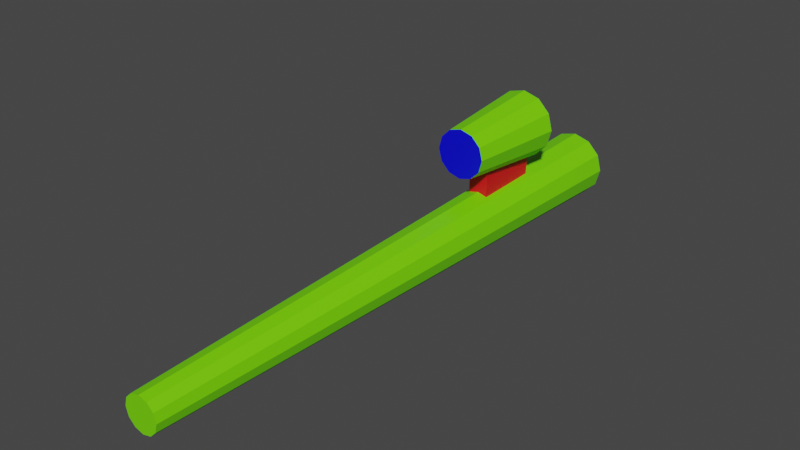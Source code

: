 # Source: Sniper.blend  (saved by Blender 2.90.8; exported with 4.5.12 LTS)
import bpy
from mathutils import Matrix  # noqa: F401  (used for matrix-valued properties, if any)

bpy.ops.wm.read_factory_settings(use_empty=True)
scene = bpy.context.scene
scene.name = 'Scene'

# ---- collections
col_collection = bpy.data.collections.new('Collection'); scene.collection.children.link(col_collection)

# ---- materials (node trees are filled in below, after node groups)
mat_material_003 = bpy.data.materials.new('Material.003')
mat_material_003.use_transparent_shadow = False
mat_material_001 = bpy.data.materials.new('Material.001')
mat_material_001.use_transparent_shadow = False
mat_material_002 = bpy.data.materials.new('Material.002')
mat_material_002.use_transparent_shadow = False

# ---- material node trees
mat_material_003.use_nodes = True; mat_material_003.node_tree.nodes.clear()
_N = mat_material_003.node_tree.nodes; _L = mat_material_003.node_tree.links
n0 = _N.new('ShaderNodeBsdfPrincipled'); n0.name = 'Principled BSDF'; n0.location = (10, 300)
n0.distribution = 'GGX'
n0.subsurface_method = 'BURLEY'
n0.inputs[0].default_value = (0.1807, 0.8, 0.0, 1.0)
n0.inputs[3].default_value = 1.45
n0.inputs[27].default_value = (0.0, 0.0, 0.0, 1.0)
n0.inputs[28].default_value = 1.0
n1 = _N.new('ShaderNodeOutputMaterial'); n1.name = 'Material Output'; n1.location = (300, 300)
_L.new(n0.outputs[0], n1.inputs[0])
n1.is_active_output = True
mat_material_001.use_nodes = True; mat_material_001.node_tree.nodes.clear()
_N = mat_material_001.node_tree.nodes; _L = mat_material_001.node_tree.links
n0 = _N.new('ShaderNodeBsdfPrincipled'); n0.name = 'Principled BSDF'; n0.location = (10, 300)
n0.distribution = 'GGX'
n0.subsurface_method = 'BURLEY'
n0.inputs[0].default_value = (0.0005068, 0.0, 0.8, 1.0)
n0.inputs[3].default_value = 1.45
n0.inputs[27].default_value = (0.0, 0.0, 0.0, 1.0)
n0.inputs[28].default_value = 1.0
n1 = _N.new('ShaderNodeOutputMaterial'); n1.name = 'Material Output'; n1.location = (300, 300)
_L.new(n0.outputs[0], n1.inputs[0])
n1.is_active_output = True
mat_material_002.use_nodes = True; mat_material_002.node_tree.nodes.clear()
_N = mat_material_002.node_tree.nodes; _L = mat_material_002.node_tree.links
n0 = _N.new('ShaderNodeBsdfPrincipled'); n0.name = 'Principled BSDF'; n0.location = (10, 300)
n0.distribution = 'GGX'
n0.subsurface_method = 'BURLEY'
n0.inputs[0].default_value = (0.8, 0.0, 0.01141, 1.0)
n0.inputs[3].default_value = 1.45
n0.inputs[27].default_value = (0.0, 0.0, 0.0, 1.0)
n0.inputs[28].default_value = 1.0
n1 = _N.new('ShaderNodeOutputMaterial'); n1.name = 'Material Output'; n1.location = (300, 300)
_L.new(n0.outputs[0], n1.inputs[0])
n1.is_active_output = True

# ---- world
world_world = bpy.data.worlds.new('World'); scene.world = world_world
world_world.use_nodes = True; world_world.node_tree.nodes.clear()
_N = world_world.node_tree.nodes; _L = world_world.node_tree.links
n0 = _N.new('ShaderNodeOutputWorld'); n0.name = 'World Output'; n0.location = (300, 300)
n1 = _N.new('ShaderNodeBackground'); n1.name = 'Background'; n1.location = (10, 300)
n1.inputs[0].default_value = (0.05088, 0.05088, 0.05088, 1.0)
_L.new(n1.outputs[0], n0.inputs[0])
n0.is_active_output = True
world_world.color = (0.05088, 0.05088, 0.05088)
world_world.use_sun_shadow = False
world_world.sun_shadow_jitter_overblur = 0.0

# ---- meshes
me_cylinder = bpy.data.meshes.new('Cylinder')
me_cylinder.from_pydata([(0.0, 1.0, -16.36), (-7.645e-09, 0.5204, 1.0), (0.5, 0.866, -16.36), (0.2602, 0.4507, 1.0), (0.866, 0.5, -16.36), (0.4507, 0.2602, 1.0), (1.0, -4.371e-08, -16.36), (0.5204, -9.406e-08, 1.0), (0.866, -0.5, -16.36), (0.4507, -0.2602, 1.0), (0.5, -0.866, -16.36), (0.2602, -0.4507, 1.0), (1.51e-07, -1.0, -16.36), (7.094e-08, -0.5204, 1.0), (-0.5, -0.866, -16.36), (-0.2602, -0.4507, 1.0), (-0.866, -0.5, -16.36), (-0.4507, -0.2602, 1.0), (-1.0, -4.649e-07, -16.36), (-0.5204, -3.133e-07, 1.0), (-0.866, 0.5, -16.36), (-0.4507, 0.2602, 1.0), (-0.5, 0.866, -16.36), (-0.2602, 0.4507, 1.0)], [], [(0, 1, 3, 2), (2, 3, 5, 4), (4, 5, 7, 6), (6, 7, 9, 8), (8, 9, 11, 10), (10, 11, 13, 12), (12, 13, 15, 14), (14, 15, 17, 16), (16, 17, 19, 18), (18, 19, 21, 20), (3, 1, 23, 21, 19, 17, 15, 13, 11, 9, 7, 5), (20, 21, 23, 22), (22, 23, 1, 0), (0, 2, 4, 6, 8, 10, 12, 14, 16, 18, 20, 22)])
_uv = me_cylinder.uv_layers.new(name='UVMap')
_uv.uv.foreach_set('vector', [1.0, 0.5, 1.0, 1.0, 0.9167, 1.0, 0.9167, 0.5, 0.9167, 0.5, 0.9167, 1.0, 0.8333, 1.0, 0.8333, 0.5, 0.8333, 0.5, 0.8333, 1.0, 0.75, 1.0, 0.75, 0.5, 0.75, 0.5, 0.75, 1.0, 0.6667, 1.0, 0.6667, 0.5, 0.6667, 0.5, 0.6667, 1.0, 0.5833, 1.0, 0.5833, 0.5, 0.5833, 0.5, 0.5833, 1.0, 0.5, 1.0, 0.5, 0.5, 0.5, 0.5, 0.5, 1.0, 0.4167, 1.0, 0.4167, 0.5, 0.4167, 0.5, 0.4167, 1.0, 0.3333, 1.0, 0.3333, 0.5, 0.3333, 0.5, 0.3333, 1.0, 0.25, 1.0, 0.25, 0.5, 0.25, 0.5, 0.25, 1.0, 0.1667, 1.0, 0.1667, 0.5, 0.37, 0.4578, 0.25, 0.49, 0.13, 0.4578, 0.04215, 0.37, 0.01, 0.25, 0.04215, 0.13, 0.13, 0.04215, 0.25, 0.01, 0.37, 0.04215, 0.4578, 0.13, 0.49, 0.25, 0.4578, 0.37, 0.1667, 0.5, 0.1667, 1.0, 0.08333, 1.0, 0.08333, 0.5, 0.08333, 0.5, 0.08333, 1.0, 7.451e-08, 1.0, 7.451e-08, 0.5, 0.75, 0.49, 0.87, 0.4578, 0.9578, 0.37, 0.99, 0.25, 0.9578, 0.13, 0.87, 0.04215, 0.75, 0.01, 0.63, 0.04215, 0.5422, 0.13, 0.51, 0.25, 0.5422, 0.37, 0.63, 0.4578])
me_cylinder.materials.append(mat_material_003)
me_cylinder.use_remesh_fix_poles = True
me_cylinder.use_remesh_preserve_attributes = False
me_cylinder.use_mirror_vertex_groups = False
me_cylinder.update()
me_cylinder_001 = bpy.data.meshes.new('Cylinder.001')
me_cylinder_001.from_pydata([(0.0, 1.0, -16.36), (-2.652e-09, 0.733, 1.0), (0.5, 0.866, -16.36), (0.3665, 0.6348, 1.0), (0.866, 0.5, -16.36), (0.6348, 0.3665, 1.0), (1.0, -4.371e-08, -16.36), (0.733, -6.917e-08, 1.0), (0.866, -0.5, -16.36), (0.6348, -0.3665, 1.0), (0.5, -0.866, -16.36), (0.3665, -0.6348, 1.0), (1.51e-07, -1.0, -16.36), (1.08e-07, -0.733, 1.0), (-0.5, -0.866, -16.36), (-0.3665, -0.6348, 1.0), (-0.866, -0.5, -16.36), (-0.6348, -0.3665, 1.0), (-1.0, -4.649e-07, -16.36), (-0.733, -3.779e-07, 1.0), (-0.866, 0.5, -16.36), (-0.6348, 0.3665, 1.0), (-0.5, 0.866, -16.36), (-0.3665, 0.6348, 1.0)], [], [(0, 1, 3, 2), (2, 3, 5, 4), (4, 5, 7, 6), (6, 7, 9, 8), (8, 9, 11, 10), (10, 11, 13, 12), (12, 13, 15, 14), (14, 15, 17, 16), (16, 17, 19, 18), (18, 19, 21, 20), (3, 1, 23, 21, 19, 17, 15, 13, 11, 9, 7, 5), (20, 21, 23, 22), (22, 23, 1, 0), (0, 2, 4, 6, 8, 10, 12, 14, 16, 18, 20, 22)])
me_cylinder_001.polygons.foreach_set('material_index', [1, 1, 1, 1, 1, 1, 1, 1, 1, 1, 0, 1, 1, 0])
_uv = me_cylinder_001.uv_layers.new(name='UVMap')
_uv.uv.foreach_set('vector', [1.0, 0.5, 1.0, 1.0, 0.9167, 1.0, 0.9167, 0.5, 0.9167, 0.5, 0.9167, 1.0, 0.8333, 1.0, 0.8333, 0.5, 0.8333, 0.5, 0.8333, 1.0, 0.75, 1.0, 0.75, 0.5, 0.75, 0.5, 0.75, 1.0, 0.6667, 1.0, 0.6667, 0.5, 0.6667, 0.5, 0.6667, 1.0, 0.5833, 1.0, 0.5833, 0.5, 0.5833, 0.5, 0.5833, 1.0, 0.5, 1.0, 0.5, 0.5, 0.5, 0.5, 0.5, 1.0, 0.4167, 1.0, 0.4167, 0.5, 0.4167, 0.5, 0.4167, 1.0, 0.3333, 1.0, 0.3333, 0.5, 0.3333, 0.5, 0.3333, 1.0, 0.25, 1.0, 0.25, 0.5, 0.25, 0.5, 0.25, 1.0, 0.1667, 1.0, 0.1667, 0.5, 0.37, 0.4578, 0.25, 0.49, 0.13, 0.4578, 0.04215, 0.37, 0.01, 0.25, 0.04215, 0.13, 0.13, 0.04215, 0.25, 0.01, 0.37, 0.04215, 0.4578, 0.13, 0.49, 0.25, 0.4578, 0.37, 0.1667, 0.5, 0.1667, 1.0, 0.08333, 1.0, 0.08333, 0.5, 0.08333, 0.5, 0.08333, 1.0, 7.451e-08, 1.0, 7.451e-08, 0.5, 0.75, 0.49, 0.87, 0.4578, 0.9578, 0.37, 0.99, 0.25, 0.9578, 0.13, 0.87, 0.04215, 0.75, 0.01, 0.63, 0.04215, 0.5422, 0.13, 0.51, 0.25, 0.5422, 0.37, 0.63, 0.4578])
me_cylinder_001.materials.append(mat_material_001)
me_cylinder_001.materials.append(mat_material_003)
me_cylinder_001.materials.append(mat_material_002)
me_cylinder_001.use_remesh_fix_poles = True
me_cylinder_001.use_remesh_preserve_attributes = False
me_cylinder_001.use_mirror_vertex_groups = False
me_cylinder_001.update()
me_cube_001 = bpy.data.meshes.new('Cube.001')
me_cube_001.from_pydata([(-1.0, -1.0, -1.0), (-1.0, -1.0, 1.0), (-1.0, 1.0, -1.0), (-1.0, 1.0, 1.0), (1.0, -1.0, -1.0), (1.0, -1.0, 1.0), (1.0, 1.0, -1.0), (1.0, 1.0, 1.0)], [], [(0, 1, 3, 2), (2, 3, 7, 6), (6, 7, 5, 4), (4, 5, 1, 0), (2, 6, 4, 0), (7, 3, 1, 5)])
_uv = me_cube_001.uv_layers.new(name='UVMap')
_uv.uv.foreach_set('vector', [0.375, 0.0, 0.625, 0.0, 0.625, 0.25, 0.375, 0.25, 0.375, 0.25, 0.625, 0.25, 0.625, 0.5, 0.375, 0.5, 0.375, 0.5, 0.625, 0.5, 0.625, 0.75, 0.375, 0.75, 0.375, 0.75, 0.625, 0.75, 0.625, 1.0, 0.375, 1.0, 0.125, 0.5, 0.375, 0.5, 0.375, 0.75, 0.125, 0.75, 0.625, 0.5, 0.875, 0.5, 0.875, 0.75, 0.625, 0.75])
me_cube_001.materials.append(mat_material_002)
me_cube_001.use_remesh_fix_poles = True
me_cube_001.use_remesh_preserve_attributes = False
me_cube_001.use_mirror_vertex_groups = False
me_cube_001.update()

# ---- objects
ob_cylinder = bpy.data.objects.new('Cylinder', me_cylinder)
ob_cylinder_001 = bpy.data.objects.new('Cylinder.001', me_cylinder_001)
ob_cube = bpy.data.objects.new('Cube', me_cube_001)

# ---- transforms, parenting, visibility, modifiers, constraints
ob_cylinder.location = (-9.469e-08, 0.0, -2.166)
ob_cylinder.rotation_euler = (1.571, 3.142, -0.0)
ob_cylinder.lineart.crease_threshold = 0.0
ob_cylinder_001.location = (1.082e-07, 10.43, 0.1542)
ob_cylinder_001.rotation_euler = (1.571, 3.142, -0.0)
ob_cylinder_001.scale = (1.0, 1.0, 0.1748)
ob_cylinder_001.lineart.crease_threshold = 0.0
ob_cube.location = (-1.348e-08, 12.15, -1.237)
ob_cube.rotation_euler = (-0.0, 3.142, -0.0)
ob_cube.scale = (0.3, 1.0, 1.0)
ob_cube.lineart.crease_threshold = 0.0

# ---- collection membership
col_collection.objects.link(ob_cylinder)
col_collection.objects.link(ob_cylinder_001)
col_collection.objects.link(ob_cube)

# ---- scene / render settings (as saved in the file)
scene.frame_start = 1; scene.frame_end = 250; scene.frame_set(1)
scene.render.engine = 'BLENDER_EEVEE_NEXT'
scene.cycles.use_denoising = False
scene.cycles.samples = 128
scene.cycles.sampling_pattern = 'TABULATED_SOBOL'
scene.cycles.use_adaptive_sampling = False
scene.cycles.use_light_tree = False
scene.view_settings.view_transform = 'Filmic'
bpy.context.view_layer.update()

# ---- added for rendering (the .blend has no active camera and no usable light): camera, sun
cam_auto = bpy.data.cameras.new('AutoCamera')
cam_auto.lens = 50.0
cam_auto.sensor_width = 36.0
cam_auto.clip_end = 1000.0
ob_auto_camera = bpy.data.objects.new('AutoCamera', cam_auto)
scene.collection.objects.link(ob_auto_camera)
ob_auto_camera.location = (16.6546, -12.3058, 12.3177)
ob_auto_camera.rotation_euler = (1.09748, -7.21219e-08, 0.694738)
scene.camera = ob_auto_camera
light_auto_sun = bpy.data.lights.new('AutoSun', 'SUN')
light_auto_sun.energy = 3.0
light_auto_sun.angle = 0.0523599
ob_auto_sun = bpy.data.objects.new('AutoSun', light_auto_sun)
scene.collection.objects.link(ob_auto_sun)
ob_auto_sun.rotation_euler = (0.872665, 0.174533, 0.523599)
bpy.context.view_layer.update()
